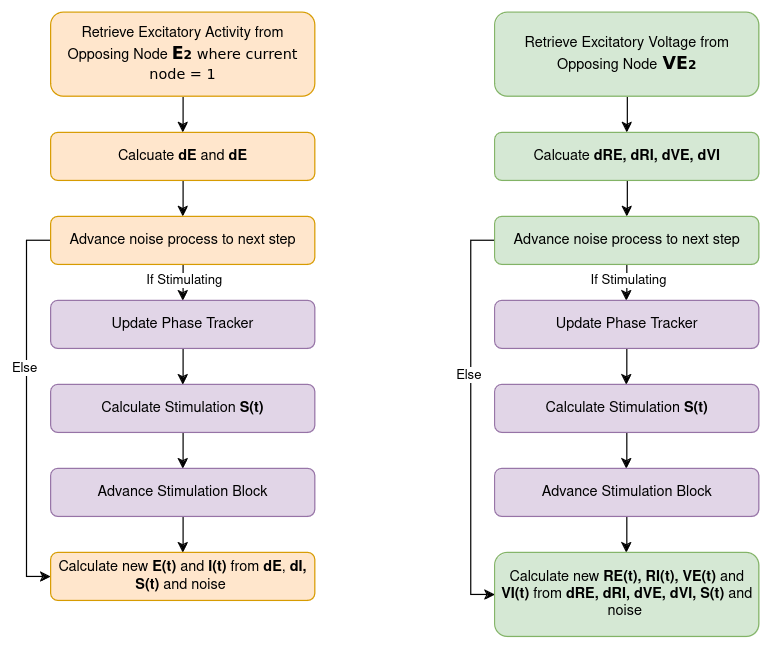

The diagram above was exported from draw.io. Its source (the exported page's mxGraphModel, read from the mxfile embedded in the PNG):
<mxGraphModel dx="1195" dy="685" grid="1" gridSize="10" guides="1" tooltips="1" connect="1" arrows="1" fold="1" page="1" pageScale="1" pageWidth="827" pageHeight="1169" math="0" shadow="0">
  <root>
    <mxCell id="WIyWlLk6GJQsqaUBKTNV-0" />
    <mxCell id="WIyWlLk6GJQsqaUBKTNV-1" parent="WIyWlLk6GJQsqaUBKTNV-0" />
    <mxCell id="jyzvenCahZErKbwB3axJ-13" style="edgeStyle=orthogonalEdgeStyle;rounded=0;orthogonalLoop=1;jettySize=auto;html=1;exitX=0.5;exitY=1;exitDx=0;exitDy=0;entryX=0.5;entryY=0;entryDx=0;entryDy=0;" edge="1" parent="WIyWlLk6GJQsqaUBKTNV-1" source="WIyWlLk6GJQsqaUBKTNV-7" target="jyzvenCahZErKbwB3axJ-0">
      <mxGeometry relative="1" as="geometry" />
    </mxCell>
    <mxCell id="WIyWlLk6GJQsqaUBKTNV-7" value="Retrieve Excitatory Activity from Opposing Node &lt;b&gt;&lt;span dir=&quot;ltr&quot; role=&quot;presentation&quot; style=&quot;left: 362.255px; top: 111.097px; font-size: 14.5102px; font-family: sans-serif;&quot;&gt;E&lt;/span&gt;&lt;span dir=&quot;ltr&quot; role=&quot;presentation&quot; style=&quot;left: 372.968px; top: 116.659px; font-size: 10.1571px; font-family: sans-serif;&quot;&gt;2&lt;/span&gt;&lt;/b&gt;&lt;span dir=&quot;ltr&quot; role=&quot;presentation&quot; style=&quot;left: 378.752px; top: 116.659px; font-family: sans-serif;&quot;&gt; where current node = 1&lt;br&gt;&lt;/span&gt;" style="rounded=1;whiteSpace=wrap;html=1;fontSize=12;glass=0;strokeWidth=1;shadow=0;fillColor=#ffe6cc;strokeColor=#d79b00;" parent="WIyWlLk6GJQsqaUBKTNV-1" vertex="1">
      <mxGeometry x="100" width="220" height="70" as="geometry" />
    </mxCell>
    <mxCell id="jyzvenCahZErKbwB3axJ-14" style="edgeStyle=orthogonalEdgeStyle;rounded=0;orthogonalLoop=1;jettySize=auto;html=1;exitX=0.5;exitY=1;exitDx=0;exitDy=0;entryX=0.5;entryY=0;entryDx=0;entryDy=0;" edge="1" parent="WIyWlLk6GJQsqaUBKTNV-1" source="jyzvenCahZErKbwB3axJ-0" target="jyzvenCahZErKbwB3axJ-2">
      <mxGeometry relative="1" as="geometry" />
    </mxCell>
    <mxCell id="jyzvenCahZErKbwB3axJ-0" value="&lt;div align=&quot;center&quot;&gt;Calcuate &lt;b&gt;dE &lt;/b&gt;and &lt;b&gt;dE&lt;/b&gt; &lt;br&gt;&lt;/div&gt;" style="rounded=1;whiteSpace=wrap;html=1;fontSize=12;glass=0;strokeWidth=1;shadow=0;fillColor=#ffe6cc;strokeColor=#d79b00;" vertex="1" parent="WIyWlLk6GJQsqaUBKTNV-1">
      <mxGeometry x="100" y="100" width="220" height="40" as="geometry" />
    </mxCell>
    <mxCell id="jyzvenCahZErKbwB3axJ-15" style="edgeStyle=orthogonalEdgeStyle;rounded=0;orthogonalLoop=1;jettySize=auto;html=1;exitX=0.5;exitY=1;exitDx=0;exitDy=0;entryX=0.5;entryY=0;entryDx=0;entryDy=0;" edge="1" parent="WIyWlLk6GJQsqaUBKTNV-1" source="jyzvenCahZErKbwB3axJ-2" target="jyzvenCahZErKbwB3axJ-6">
      <mxGeometry relative="1" as="geometry" />
    </mxCell>
    <mxCell id="jyzvenCahZErKbwB3axJ-17" value="If Stimulating" style="edgeLabel;html=1;align=center;verticalAlign=middle;resizable=0;points=[];" vertex="1" connectable="0" parent="jyzvenCahZErKbwB3axJ-15">
      <mxGeometry x="-0.1556" y="1" relative="1" as="geometry">
        <mxPoint as="offset" />
      </mxGeometry>
    </mxCell>
    <mxCell id="jyzvenCahZErKbwB3axJ-20" style="edgeStyle=orthogonalEdgeStyle;rounded=0;orthogonalLoop=1;jettySize=auto;html=1;exitX=0;exitY=0.5;exitDx=0;exitDy=0;entryX=0;entryY=0.5;entryDx=0;entryDy=0;" edge="1" parent="WIyWlLk6GJQsqaUBKTNV-1" source="jyzvenCahZErKbwB3axJ-2" target="jyzvenCahZErKbwB3axJ-9">
      <mxGeometry relative="1" as="geometry" />
    </mxCell>
    <mxCell id="jyzvenCahZErKbwB3axJ-21" value="Else" style="edgeLabel;html=1;align=center;verticalAlign=middle;resizable=0;points=[];" vertex="1" connectable="0" parent="jyzvenCahZErKbwB3axJ-20">
      <mxGeometry x="-0.2143" y="-2" relative="1" as="geometry">
        <mxPoint as="offset" />
      </mxGeometry>
    </mxCell>
    <mxCell id="jyzvenCahZErKbwB3axJ-2" value="Advance noise process to next step" style="rounded=1;whiteSpace=wrap;html=1;fontSize=12;glass=0;strokeWidth=1;shadow=0;fillColor=#ffe6cc;strokeColor=#d79b00;" vertex="1" parent="WIyWlLk6GJQsqaUBKTNV-1">
      <mxGeometry x="100" y="170" width="220" height="40" as="geometry" />
    </mxCell>
    <mxCell id="jyzvenCahZErKbwB3axJ-18" style="edgeStyle=orthogonalEdgeStyle;rounded=0;orthogonalLoop=1;jettySize=auto;html=1;exitX=0.5;exitY=1;exitDx=0;exitDy=0;entryX=0.5;entryY=0;entryDx=0;entryDy=0;" edge="1" parent="WIyWlLk6GJQsqaUBKTNV-1" source="jyzvenCahZErKbwB3axJ-4" target="jyzvenCahZErKbwB3axJ-5">
      <mxGeometry relative="1" as="geometry" />
    </mxCell>
    <mxCell id="jyzvenCahZErKbwB3axJ-4" value="Calculate Stimulation &lt;b&gt;S(t)&lt;/b&gt;" style="rounded=1;whiteSpace=wrap;html=1;fontSize=12;glass=0;strokeWidth=1;shadow=0;fillColor=#e1d5e7;strokeColor=#9673a6;" vertex="1" parent="WIyWlLk6GJQsqaUBKTNV-1">
      <mxGeometry x="100" y="310" width="220" height="40" as="geometry" />
    </mxCell>
    <mxCell id="jyzvenCahZErKbwB3axJ-19" style="edgeStyle=orthogonalEdgeStyle;rounded=0;orthogonalLoop=1;jettySize=auto;html=1;exitX=0.5;exitY=1;exitDx=0;exitDy=0;entryX=0.5;entryY=0;entryDx=0;entryDy=0;" edge="1" parent="WIyWlLk6GJQsqaUBKTNV-1" source="jyzvenCahZErKbwB3axJ-5" target="jyzvenCahZErKbwB3axJ-9">
      <mxGeometry relative="1" as="geometry" />
    </mxCell>
    <mxCell id="jyzvenCahZErKbwB3axJ-5" value="Advance Stimulation Block" style="rounded=1;whiteSpace=wrap;html=1;fontSize=12;glass=0;strokeWidth=1;shadow=0;fillColor=#e1d5e7;strokeColor=#9673a6;" vertex="1" parent="WIyWlLk6GJQsqaUBKTNV-1">
      <mxGeometry x="100" y="380" width="220" height="40" as="geometry" />
    </mxCell>
    <mxCell id="jyzvenCahZErKbwB3axJ-16" style="edgeStyle=orthogonalEdgeStyle;rounded=0;orthogonalLoop=1;jettySize=auto;html=1;exitX=0.5;exitY=1;exitDx=0;exitDy=0;entryX=0.5;entryY=0;entryDx=0;entryDy=0;" edge="1" parent="WIyWlLk6GJQsqaUBKTNV-1" source="jyzvenCahZErKbwB3axJ-6" target="jyzvenCahZErKbwB3axJ-4">
      <mxGeometry relative="1" as="geometry" />
    </mxCell>
    <mxCell id="jyzvenCahZErKbwB3axJ-6" value="Update Phase Tracker" style="rounded=1;whiteSpace=wrap;html=1;fontSize=12;glass=0;strokeWidth=1;shadow=0;fillColor=#e1d5e7;strokeColor=#9673a6;" vertex="1" parent="WIyWlLk6GJQsqaUBKTNV-1">
      <mxGeometry x="100" y="240" width="220" height="40" as="geometry" />
    </mxCell>
    <mxCell id="jyzvenCahZErKbwB3axJ-9" value="Calculate new&amp;nbsp;&lt;b&gt;E(t) &lt;/b&gt;and&amp;nbsp;&lt;b&gt;I(t)&lt;/b&gt; from&amp;nbsp;&lt;b&gt;dE&lt;/b&gt;,&amp;nbsp;&lt;b&gt;dI, S(t)&lt;/b&gt; and noise&lt;b&gt;&amp;nbsp;&lt;/b&gt; " style="rounded=1;whiteSpace=wrap;html=1;fontSize=12;glass=0;strokeWidth=1;shadow=0;fillColor=#ffe6cc;strokeColor=#d79b00;" vertex="1" parent="WIyWlLk6GJQsqaUBKTNV-1">
      <mxGeometry x="100" y="450" width="220" height="40" as="geometry" />
    </mxCell>
    <mxCell id="jyzvenCahZErKbwB3axJ-22" style="edgeStyle=orthogonalEdgeStyle;rounded=0;orthogonalLoop=1;jettySize=auto;html=1;exitX=0.5;exitY=1;exitDx=0;exitDy=0;entryX=0.5;entryY=0;entryDx=0;entryDy=0;" edge="1" parent="WIyWlLk6GJQsqaUBKTNV-1" source="jyzvenCahZErKbwB3axJ-23" target="jyzvenCahZErKbwB3axJ-25">
      <mxGeometry relative="1" as="geometry" />
    </mxCell>
    <mxCell id="jyzvenCahZErKbwB3axJ-23" value="Retrieve Excitatory Voltage from Opposing Node&lt;span dir=&quot;ltr&quot; role=&quot;presentation&quot; style=&quot;left: 378.752px; top: 116.659px; font-family: sans-serif; font-size: 14px;&quot;&gt; &lt;/span&gt;&lt;b&gt;&lt;span dir=&quot;ltr&quot; role=&quot;presentation&quot; style=&quot;left: 362.255px; top: 111.097px; font-size: 14.5102px; font-family: sans-serif;&quot;&gt;VE&lt;/span&gt;&lt;span dir=&quot;ltr&quot; role=&quot;presentation&quot; style=&quot;left: 372.968px; top: 116.659px; font-size: 10.1571px; font-family: sans-serif;&quot;&gt;2&lt;/span&gt;&lt;/b&gt;&lt;span dir=&quot;ltr&quot; role=&quot;presentation&quot; style=&quot;left: 378.752px; top: 116.659px; font-family: sans-serif;&quot;&gt;&lt;/span&gt;" style="rounded=1;whiteSpace=wrap;html=1;fontSize=12;glass=0;strokeWidth=1;shadow=0;fillColor=#d5e8d4;strokeColor=#82b366;" vertex="1" parent="WIyWlLk6GJQsqaUBKTNV-1">
      <mxGeometry x="470" width="220" height="70" as="geometry" />
    </mxCell>
    <mxCell id="jyzvenCahZErKbwB3axJ-24" style="edgeStyle=orthogonalEdgeStyle;rounded=0;orthogonalLoop=1;jettySize=auto;html=1;exitX=0.5;exitY=1;exitDx=0;exitDy=0;entryX=0.5;entryY=0;entryDx=0;entryDy=0;" edge="1" parent="WIyWlLk6GJQsqaUBKTNV-1" source="jyzvenCahZErKbwB3axJ-25" target="jyzvenCahZErKbwB3axJ-30">
      <mxGeometry relative="1" as="geometry" />
    </mxCell>
    <mxCell id="jyzvenCahZErKbwB3axJ-25" value="&lt;div align=&quot;center&quot;&gt;Calcuate &lt;b&gt;dRE, dRI, dVE, dVI&lt;/b&gt; &lt;br&gt;&lt;/div&gt;" style="rounded=1;whiteSpace=wrap;html=1;fontSize=12;glass=0;strokeWidth=1;shadow=0;fillColor=#d5e8d4;strokeColor=#82b366;" vertex="1" parent="WIyWlLk6GJQsqaUBKTNV-1">
      <mxGeometry x="470" y="100" width="220" height="40" as="geometry" />
    </mxCell>
    <mxCell id="jyzvenCahZErKbwB3axJ-26" style="edgeStyle=orthogonalEdgeStyle;rounded=0;orthogonalLoop=1;jettySize=auto;html=1;exitX=0.5;exitY=1;exitDx=0;exitDy=0;entryX=0.5;entryY=0;entryDx=0;entryDy=0;" edge="1" parent="WIyWlLk6GJQsqaUBKTNV-1">
      <mxGeometry relative="1" as="geometry">
        <mxPoint x="579.58" y="210" as="sourcePoint" />
        <mxPoint x="579.58" y="240" as="targetPoint" />
      </mxGeometry>
    </mxCell>
    <mxCell id="jyzvenCahZErKbwB3axJ-27" value="If Stimulating" style="edgeLabel;html=1;align=center;verticalAlign=middle;resizable=0;points=[];" vertex="1" connectable="0" parent="jyzvenCahZErKbwB3axJ-26">
      <mxGeometry x="-0.1556" y="1" relative="1" as="geometry">
        <mxPoint as="offset" />
      </mxGeometry>
    </mxCell>
    <mxCell id="jyzvenCahZErKbwB3axJ-28" style="edgeStyle=orthogonalEdgeStyle;rounded=0;orthogonalLoop=1;jettySize=auto;html=1;exitX=0;exitY=0.5;exitDx=0;exitDy=0;entryX=0;entryY=0.5;entryDx=0;entryDy=0;" edge="1" parent="WIyWlLk6GJQsqaUBKTNV-1" source="jyzvenCahZErKbwB3axJ-30" target="jyzvenCahZErKbwB3axJ-37">
      <mxGeometry relative="1" as="geometry" />
    </mxCell>
    <mxCell id="jyzvenCahZErKbwB3axJ-29" value="Else" style="edgeLabel;html=1;align=center;verticalAlign=middle;resizable=0;points=[];" vertex="1" connectable="0" parent="jyzvenCahZErKbwB3axJ-28">
      <mxGeometry x="-0.2143" y="-2" relative="1" as="geometry">
        <mxPoint as="offset" />
      </mxGeometry>
    </mxCell>
    <mxCell id="jyzvenCahZErKbwB3axJ-30" value="Advance noise process to next step" style="rounded=1;whiteSpace=wrap;html=1;fontSize=12;glass=0;strokeWidth=1;shadow=0;fillColor=#d5e8d4;strokeColor=#82b366;" vertex="1" parent="WIyWlLk6GJQsqaUBKTNV-1">
      <mxGeometry x="470" y="170" width="220" height="40" as="geometry" />
    </mxCell>
    <mxCell id="jyzvenCahZErKbwB3axJ-31" style="edgeStyle=orthogonalEdgeStyle;rounded=0;orthogonalLoop=1;jettySize=auto;html=1;exitX=0.5;exitY=1;exitDx=0;exitDy=0;entryX=0.5;entryY=0;entryDx=0;entryDy=0;" edge="1" parent="WIyWlLk6GJQsqaUBKTNV-1">
      <mxGeometry relative="1" as="geometry">
        <mxPoint x="579.58" y="350" as="sourcePoint" />
        <mxPoint x="579.58" y="380" as="targetPoint" />
      </mxGeometry>
    </mxCell>
    <mxCell id="jyzvenCahZErKbwB3axJ-32" value="Calculate Stimulation &lt;b&gt;S(t)&lt;/b&gt;" style="rounded=1;whiteSpace=wrap;html=1;fontSize=12;glass=0;strokeWidth=1;shadow=0;fillColor=#e1d5e7;strokeColor=#9673a6;" vertex="1" parent="WIyWlLk6GJQsqaUBKTNV-1">
      <mxGeometry x="470" y="310" width="220" height="40" as="geometry" />
    </mxCell>
    <mxCell id="jyzvenCahZErKbwB3axJ-33" style="edgeStyle=orthogonalEdgeStyle;rounded=0;orthogonalLoop=1;jettySize=auto;html=1;exitX=0.5;exitY=1;exitDx=0;exitDy=0;entryX=0.5;entryY=0;entryDx=0;entryDy=0;" edge="1" parent="WIyWlLk6GJQsqaUBKTNV-1">
      <mxGeometry relative="1" as="geometry">
        <mxPoint x="579.58" y="420" as="sourcePoint" />
        <mxPoint x="579.58" y="450" as="targetPoint" />
      </mxGeometry>
    </mxCell>
    <mxCell id="jyzvenCahZErKbwB3axJ-34" value="Advance Stimulation Block" style="rounded=1;whiteSpace=wrap;html=1;fontSize=12;glass=0;strokeWidth=1;shadow=0;fillColor=#e1d5e7;strokeColor=#9673a6;" vertex="1" parent="WIyWlLk6GJQsqaUBKTNV-1">
      <mxGeometry x="470" y="380" width="220" height="40" as="geometry" />
    </mxCell>
    <mxCell id="jyzvenCahZErKbwB3axJ-35" style="edgeStyle=orthogonalEdgeStyle;rounded=0;orthogonalLoop=1;jettySize=auto;html=1;exitX=0.5;exitY=1;exitDx=0;exitDy=0;entryX=0.5;entryY=0;entryDx=0;entryDy=0;" edge="1" parent="WIyWlLk6GJQsqaUBKTNV-1">
      <mxGeometry relative="1" as="geometry">
        <mxPoint x="579.58" y="280" as="sourcePoint" />
        <mxPoint x="579.58" y="310" as="targetPoint" />
      </mxGeometry>
    </mxCell>
    <mxCell id="jyzvenCahZErKbwB3axJ-36" value="Update Phase Tracker" style="rounded=1;whiteSpace=wrap;html=1;fontSize=12;glass=0;strokeWidth=1;shadow=0;fillColor=#e1d5e7;strokeColor=#9673a6;" vertex="1" parent="WIyWlLk6GJQsqaUBKTNV-1">
      <mxGeometry x="470" y="240" width="220" height="40" as="geometry" />
    </mxCell>
    <mxCell id="jyzvenCahZErKbwB3axJ-37" value="Calculate new &lt;b&gt;RE(t), RI(t), VE(t) &lt;/b&gt;and &lt;b&gt;VI(t) &lt;/b&gt;from&lt;b&gt; dRE, dRI, dVE, dVI&lt;/b&gt;&lt;b&gt;, S(t)&lt;/b&gt; and noise&lt;b&gt;&amp;nbsp;&lt;/b&gt; " style="rounded=1;whiteSpace=wrap;html=1;fontSize=12;glass=0;strokeWidth=1;shadow=0;fillColor=#d5e8d4;strokeColor=#82b366;" vertex="1" parent="WIyWlLk6GJQsqaUBKTNV-1">
      <mxGeometry x="470" y="450" width="220" height="70" as="geometry" />
    </mxCell>
  </root>
</mxGraphModel>